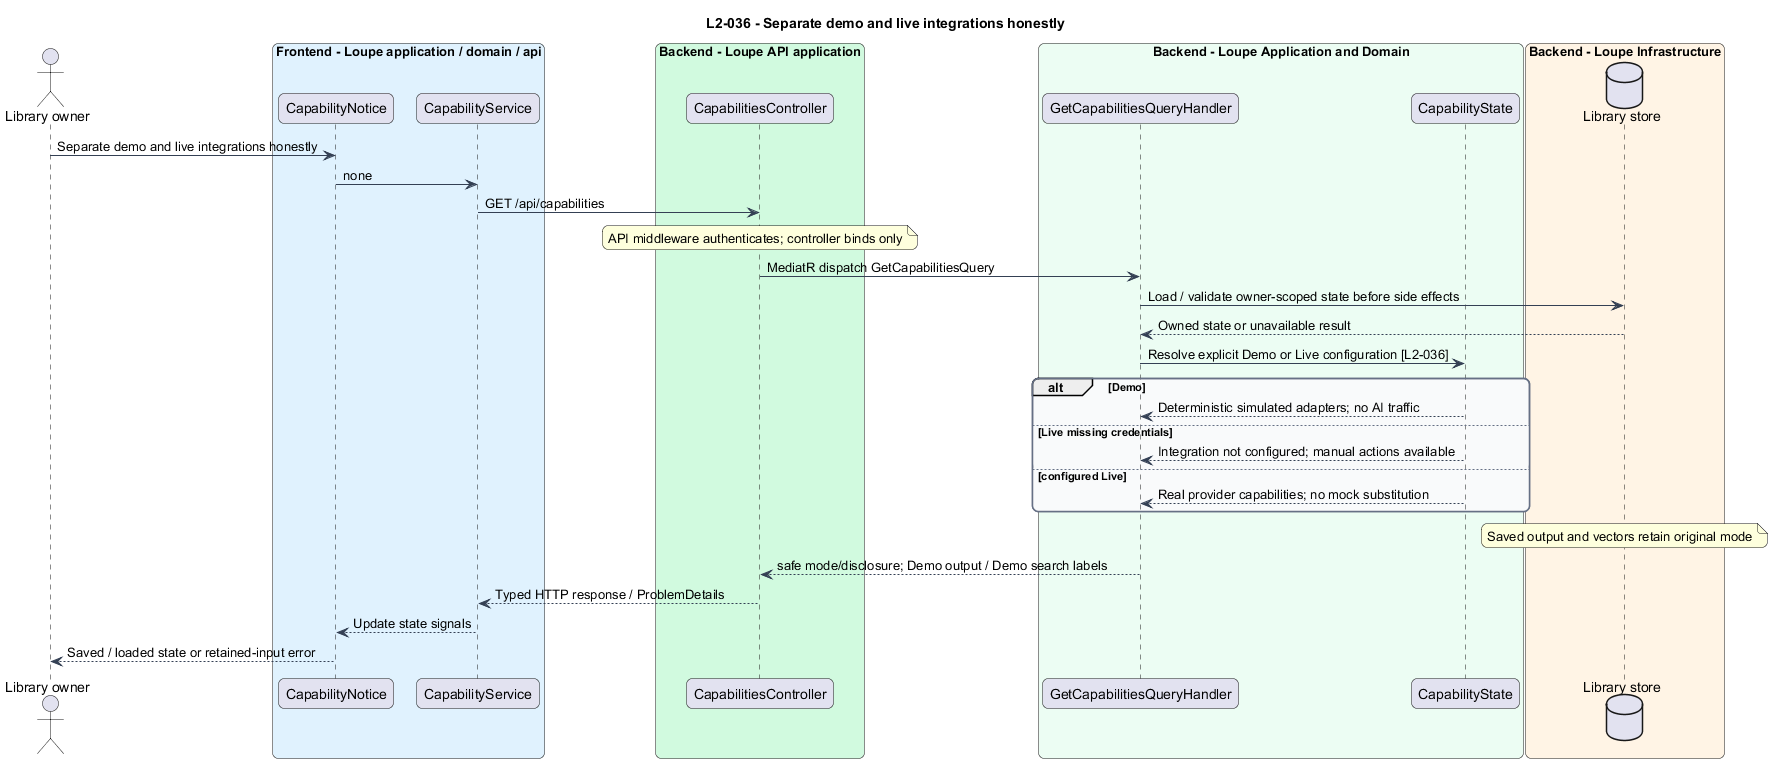

The diagram above was rendered by PlantUML. Its source (embedded in the PNG):
@startuml
title L2-036 - Separate demo and live integrations honestly
skinparam backgroundColor #FFFFFF
skinparam shadowing false
skinparam roundcorner 12
skinparam defaultFontName Arial
skinparam ArrowColor #344054
skinparam rectangle {
  BorderColor #344054
  FontColor #101828
}
skinparam package {
  BorderColor #667085
  FontColor #101828
  BackgroundColor #F9FAFB
}

actor "Library owner" as actor
box "Frontend - Loupe application / domain / api" #E0F2FE
participant "CapabilityNotice" as page
participant "CapabilityService" as client
end box
box "Backend - Loupe API application" #D1FADF
participant "CapabilitiesController" as controller
end box
box "Backend - Loupe Application and Domain" #ECFDF3
participant "GetCapabilitiesQueryHandler" as handler
participant "CapabilityState" as entity
end box
box "Backend - Loupe Infrastructure" #FFF4E5
database "Library store" as db
end box
actor -> page : Separate demo and live integrations honestly
page -> client : none
client -> controller : GET /api/capabilities
note over controller : API middleware authenticates; controller binds only
controller -> handler : MediatR dispatch GetCapabilitiesQuery
handler -> db : Load / validate owner-scoped state before side effects
db --> handler : Owned state or unavailable result
handler -> entity : Resolve explicit Demo or Live configuration [L2-036]
alt Demo
entity --> handler : Deterministic simulated adapters; no AI traffic
else Live missing credentials
entity --> handler : Integration not configured; manual actions available
else configured Live
entity --> handler : Real provider capabilities; no mock substitution
end
note over db : Saved output and vectors retain original mode
handler --> controller : safe mode/disclosure; Demo output / Demo search labels
controller --> client : Typed HTTP response / ProblemDetails
client --> page : Update state signals
page --> actor : Saved / loaded state or retained-input error
@enduml